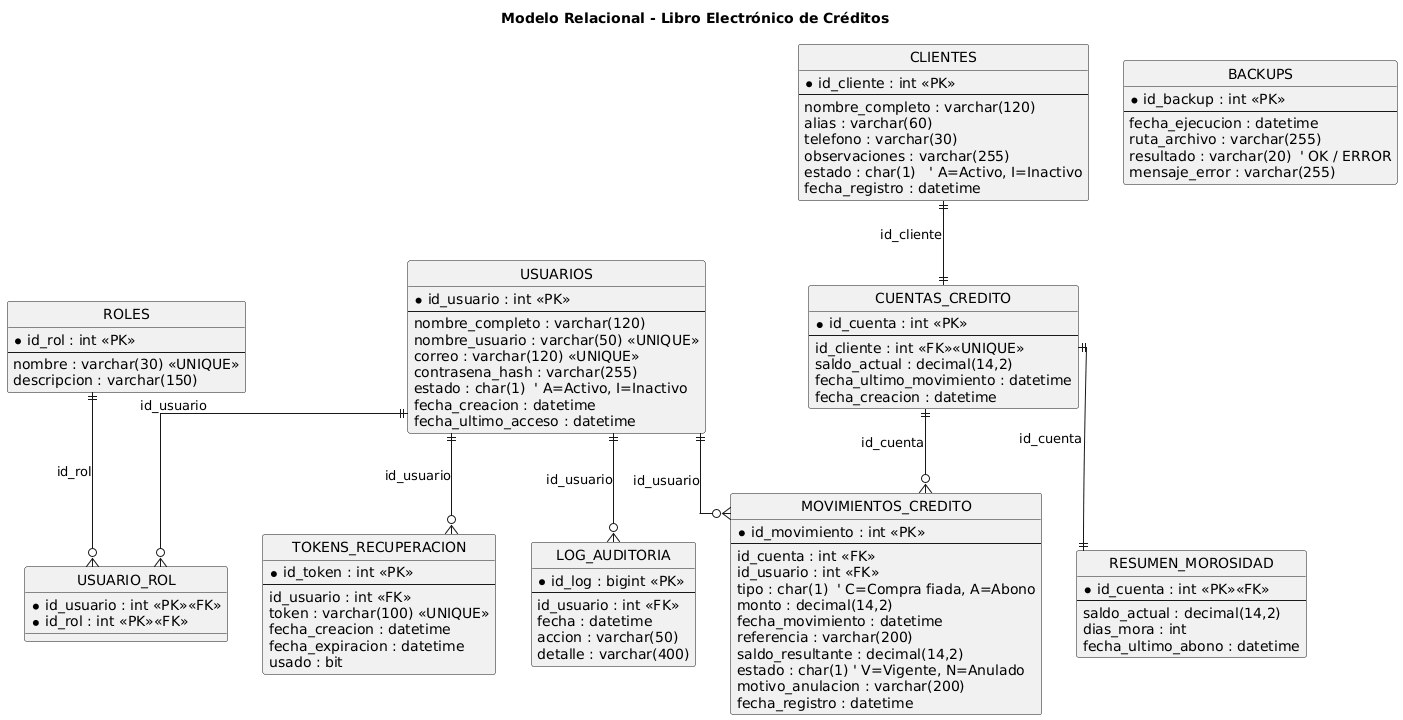

The diagram above was rendered by PlantUML. Its source (embedded in the PNG):
@startuml
title Modelo Relacional - Libro Electrónico de Créditos

hide circle
skinparam linetype ortho

' ========= TABLAS PRINCIPALES =========

entity "USUARIOS" as USUARIOS {
  * id_usuario : int <<PK>>
  --
  nombre_completo : varchar(120)
  nombre_usuario : varchar(50) <<UNIQUE>>
  correo : varchar(120) <<UNIQUE>>
  contrasena_hash : varchar(255)
  estado : char(1)  ' A=Activo, I=Inactivo
  fecha_creacion : datetime
  fecha_ultimo_acceso : datetime
}

entity "ROLES" as ROLES {
  * id_rol : int <<PK>>
  --
  nombre : varchar(30) <<UNIQUE>>
  descripcion : varchar(150)
}

entity "USUARIO_ROL" as USUARIO_ROL {
  * id_usuario : int <<PK>><<FK>>
  * id_rol : int <<PK>><<FK>>
}

entity "TOKENS_RECUPERACION" as TOKENS {
  * id_token : int <<PK>>
  --
  id_usuario : int <<FK>>
  token : varchar(100) <<UNIQUE>>
  fecha_creacion : datetime
  fecha_expiracion : datetime
  usado : bit
}

entity "CLIENTES" as CLIENTES {
  * id_cliente : int <<PK>>
  --
  nombre_completo : varchar(120)
  alias : varchar(60)
  telefono : varchar(30)
  observaciones : varchar(255)
  estado : char(1)   ' A=Activo, I=Inactivo
  fecha_registro : datetime
}

entity "CUENTAS_CREDITO" as CUENTAS {
  * id_cuenta : int <<PK>>
  --
  id_cliente : int <<FK>><<UNIQUE>>
  saldo_actual : decimal(14,2)
  fecha_ultimo_movimiento : datetime
  fecha_creacion : datetime
}

entity "MOVIMIENTOS_CREDITO" as MOVS {
  * id_movimiento : int <<PK>>
  --
  id_cuenta : int <<FK>>
  id_usuario : int <<FK>>
  tipo : char(1)  ' C=Compra fiada, A=Abono
  monto : decimal(14,2)
  fecha_movimiento : datetime
  referencia : varchar(200)
  saldo_resultante : decimal(14,2)
  estado : char(1) ' V=Vigente, N=Anulado
  motivo_anulacion : varchar(200)
  fecha_registro : datetime
}

' Tabla opcional de resumen de morosidad
entity "RESUMEN_MOROSIDAD" as RES_MORA {
  * id_cuenta : int <<PK>><<FK>>
  --
  saldo_actual : decimal(14,2)
  dias_mora : int
  fecha_ultimo_abono : datetime
}

entity "LOG_AUDITORIA" as LOG {
  * id_log : bigint <<PK>>
  --
  id_usuario : int <<FK>>
  fecha : datetime
  accion : varchar(50)
  detalle : varchar(400)
}

entity "BACKUPS" as BACKUPS {
  * id_backup : int <<PK>>
  --
  fecha_ejecucion : datetime
  ruta_archivo : varchar(255)
  resultado : varchar(20)  ' OK / ERROR
  mensaje_error : varchar(255)
}

' ========= RELACIONES (PK/FK) =========

USUARIOS ||--o{ USUARIO_ROL : "id_usuario"
ROLES ||--o{ USUARIO_ROL : "id_rol"

USUARIOS ||--o{ TOKENS : "id_usuario"

CLIENTES ||--|| CUENTAS : "id_cliente"

CUENTAS ||--o{ MOVS : "id_cuenta"
USUARIOS ||--o{ MOVS : "id_usuario"

CUENTAS ||--|| RES_MORA : "id_cuenta"

USUARIOS ||--o{ LOG : "id_usuario"

' BACKUPS no necesita FKs fuertes (metadatos de archivos de respaldo)
@enduml